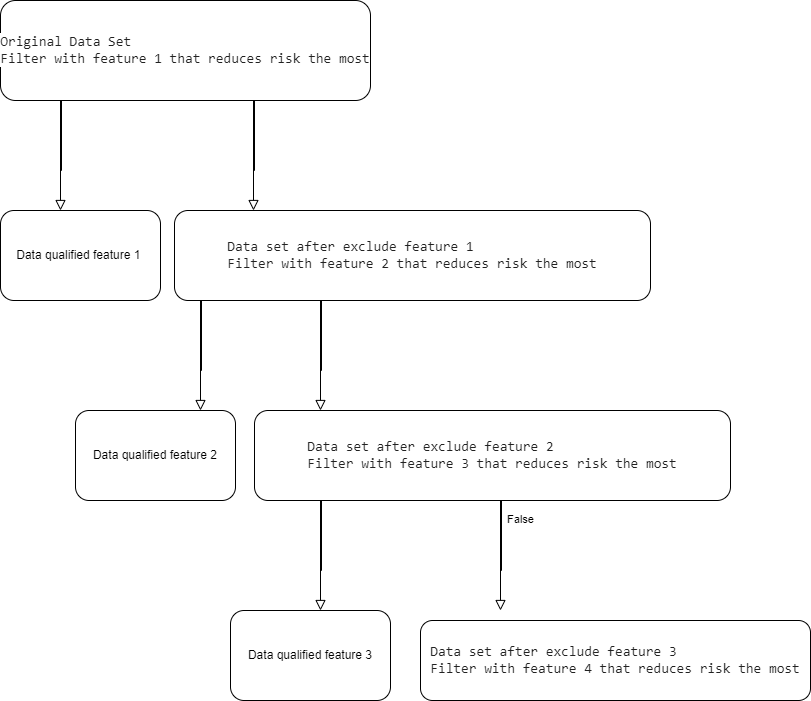

The diagram above was exported from draw.io. Its source (the exported page's mxGraphModel, read from the mxfile embedded in the PNG):
<mxGraphModel dx="2314" dy="1148" grid="1" gridSize="10" guides="1" tooltips="1" connect="1" arrows="1" fold="1" page="1" pageScale="1" pageWidth="827" pageHeight="1169" math="0" shadow="0">
  <root>
    <mxCell id="WIyWlLk6GJQsqaUBKTNV-0" />
    <mxCell id="WIyWlLk6GJQsqaUBKTNV-1" parent="WIyWlLk6GJQsqaUBKTNV-0" />
    <mxCell id="WIyWlLk6GJQsqaUBKTNV-3" value="&lt;div style=&quot;text-align: start;&quot;&gt;&lt;font face=&quot;monospace&quot; color=&quot;#212121&quot;&gt;&lt;span style=&quot;font-size: 14px; white-space: pre; background-color: rgb(255, 255, 255);&quot;&gt;Original Data Set&lt;/span&gt;&lt;/font&gt;&lt;/div&gt;&lt;div style=&quot;text-align: start;&quot;&gt;&lt;font face=&quot;monospace&quot; color=&quot;#212121&quot;&gt;&lt;span style=&quot;font-size: 14px; white-space: pre; background-color: rgb(255, 255, 255);&quot;&gt;Filter with feature 1 that reduces risk the most&lt;/span&gt;&lt;/font&gt;&lt;/div&gt;" style="rounded=1;whiteSpace=wrap;html=1;fontSize=12;glass=0;strokeWidth=1;shadow=0;" parent="WIyWlLk6GJQsqaUBKTNV-1" vertex="1">
      <mxGeometry x="160" y="80" width="370" height="100" as="geometry" />
    </mxCell>
    <mxCell id="WIyWlLk6GJQsqaUBKTNV-4" value="" style="rounded=0;html=1;jettySize=auto;orthogonalLoop=1;fontSize=11;endArrow=block;endFill=0;endSize=8;strokeWidth=1;shadow=0;labelBackgroundColor=none;edgeStyle=orthogonalEdgeStyle;" parent="WIyWlLk6GJQsqaUBKTNV-1" edge="1">
      <mxGeometry y="20" relative="1" as="geometry">
        <mxPoint as="offset" />
        <mxPoint x="220" y="250" as="sourcePoint" />
        <mxPoint x="220" y="290" as="targetPoint" />
        <Array as="points">
          <mxPoint x="221" y="250" />
          <mxPoint x="221" y="180" />
          <mxPoint x="220" y="180" />
        </Array>
      </mxGeometry>
    </mxCell>
    <mxCell id="btvDExr0uJh8NkBX9CwC-0" value="&lt;div&gt;Data qualified feature 1&amp;nbsp;&lt;/div&gt;" style="rounded=1;whiteSpace=wrap;html=1;" parent="WIyWlLk6GJQsqaUBKTNV-1" vertex="1">
      <mxGeometry x="160" y="290" width="160" height="90" as="geometry" />
    </mxCell>
    <mxCell id="btvDExr0uJh8NkBX9CwC-1" value="" style="rounded=0;html=1;jettySize=auto;orthogonalLoop=1;fontSize=11;endArrow=block;endFill=0;endSize=8;strokeWidth=1;shadow=0;labelBackgroundColor=none;edgeStyle=orthogonalEdgeStyle;" parent="WIyWlLk6GJQsqaUBKTNV-1" edge="1">
      <mxGeometry x="-0.4286" y="-19" relative="1" as="geometry">
        <mxPoint as="offset" />
        <mxPoint x="413" y="250" as="sourcePoint" />
        <mxPoint x="413" y="290" as="targetPoint" />
        <Array as="points">
          <mxPoint x="414" y="250" />
          <mxPoint x="414" y="180" />
          <mxPoint x="413" y="180" />
        </Array>
      </mxGeometry>
    </mxCell>
    <mxCell id="btvDExr0uJh8NkBX9CwC-2" value="&lt;div style=&quot;text-align: start;&quot;&gt;&lt;font face=&quot;monospace&quot; color=&quot;#212121&quot;&gt;&lt;span style=&quot;font-size: 14px; white-space: pre; background-color: rgb(255, 255, 255);&quot;&gt;Data set after exclude feature 1&lt;/span&gt;&lt;/font&gt;&lt;/div&gt;&lt;div style=&quot;text-align: start;&quot;&gt;&lt;span style=&quot;color: rgb(33, 33, 33); font-family: monospace; font-size: 14px; white-space: pre; background-color: rgb(255, 255, 255);&quot;&gt;Filter with feature 2 that reduces risk the most&lt;/span&gt;&lt;font face=&quot;monospace&quot; color=&quot;#212121&quot;&gt;&lt;span style=&quot;font-size: 14px; white-space: pre; background-color: rgb(255, 255, 255);&quot;&gt;&lt;br&gt;&lt;/span&gt;&lt;/font&gt;&lt;/div&gt;" style="rounded=1;whiteSpace=wrap;html=1;" parent="WIyWlLk6GJQsqaUBKTNV-1" vertex="1">
      <mxGeometry x="334" y="290" width="476" height="90" as="geometry" />
    </mxCell>
    <mxCell id="btvDExr0uJh8NkBX9CwC-3" value="" style="rounded=0;html=1;jettySize=auto;orthogonalLoop=1;fontSize=11;endArrow=block;endFill=0;endSize=8;strokeWidth=1;shadow=0;labelBackgroundColor=none;edgeStyle=orthogonalEdgeStyle;" parent="WIyWlLk6GJQsqaUBKTNV-1" edge="1">
      <mxGeometry y="20" relative="1" as="geometry">
        <mxPoint as="offset" />
        <mxPoint x="360" y="450" as="sourcePoint" />
        <mxPoint x="360" y="490" as="targetPoint" />
        <Array as="points">
          <mxPoint x="361" y="450" />
          <mxPoint x="361" y="380" />
          <mxPoint x="360" y="380" />
        </Array>
      </mxGeometry>
    </mxCell>
    <mxCell id="btvDExr0uJh8NkBX9CwC-5" value="" style="rounded=0;html=1;jettySize=auto;orthogonalLoop=1;fontSize=11;endArrow=block;endFill=0;endSize=8;strokeWidth=1;shadow=0;labelBackgroundColor=none;edgeStyle=orthogonalEdgeStyle;" parent="WIyWlLk6GJQsqaUBKTNV-1" edge="1">
      <mxGeometry y="20" relative="1" as="geometry">
        <mxPoint as="offset" />
        <mxPoint x="480" y="450" as="sourcePoint" />
        <mxPoint x="480" y="490" as="targetPoint" />
        <Array as="points">
          <mxPoint x="481" y="450" />
          <mxPoint x="481" y="380" />
          <mxPoint x="480" y="380" />
        </Array>
      </mxGeometry>
    </mxCell>
    <mxCell id="btvDExr0uJh8NkBX9CwC-6" value="&lt;div&gt;Data qualified feature 2&lt;/div&gt;" style="rounded=1;whiteSpace=wrap;html=1;" parent="WIyWlLk6GJQsqaUBKTNV-1" vertex="1">
      <mxGeometry x="235" y="490" width="160" height="90" as="geometry" />
    </mxCell>
    <mxCell id="btvDExr0uJh8NkBX9CwC-8" value="" style="rounded=0;html=1;jettySize=auto;orthogonalLoop=1;fontSize=11;endArrow=block;endFill=0;endSize=8;strokeWidth=1;shadow=0;labelBackgroundColor=none;edgeStyle=orthogonalEdgeStyle;" parent="WIyWlLk6GJQsqaUBKTNV-1" edge="1">
      <mxGeometry y="20" relative="1" as="geometry">
        <mxPoint as="offset" />
        <mxPoint x="480" y="650" as="sourcePoint" />
        <mxPoint x="480" y="690" as="targetPoint" />
        <Array as="points">
          <mxPoint x="481" y="650" />
          <mxPoint x="481" y="580" />
          <mxPoint x="480" y="580" />
        </Array>
      </mxGeometry>
    </mxCell>
    <mxCell id="btvDExr0uJh8NkBX9CwC-9" value="False" style="rounded=0;html=1;jettySize=auto;orthogonalLoop=1;fontSize=11;endArrow=block;endFill=0;endSize=8;strokeWidth=1;shadow=0;labelBackgroundColor=none;edgeStyle=orthogonalEdgeStyle;" parent="WIyWlLk6GJQsqaUBKTNV-1" edge="1">
      <mxGeometry y="20" relative="1" as="geometry">
        <mxPoint as="offset" />
        <mxPoint x="660" y="650" as="sourcePoint" />
        <mxPoint x="660" y="690" as="targetPoint" />
        <Array as="points">
          <mxPoint x="661" y="650" />
          <mxPoint x="661" y="580" />
          <mxPoint x="660" y="580" />
        </Array>
      </mxGeometry>
    </mxCell>
    <mxCell id="btvDExr0uJh8NkBX9CwC-11" value="&lt;div style=&quot;text-align: start;&quot;&gt;&lt;font face=&quot;monospace&quot; color=&quot;#212121&quot;&gt;&lt;span style=&quot;font-size: 14px; white-space: pre; background-color: rgb(255, 255, 255);&quot;&gt;Data set after exclude feature 3&lt;/span&gt;&lt;/font&gt;&lt;/div&gt;&lt;div style=&quot;text-align: start;&quot;&gt;&lt;span style=&quot;color: rgb(33, 33, 33); font-family: monospace; font-size: 14px; white-space: pre; background-color: rgb(255, 255, 255);&quot;&gt;Filter with feature 4 that reduces risk the most&lt;/span&gt;&lt;/div&gt;" style="rounded=1;whiteSpace=wrap;html=1;" parent="WIyWlLk6GJQsqaUBKTNV-1" vertex="1">
      <mxGeometry x="580" y="700" width="390" height="80" as="geometry" />
    </mxCell>
    <mxCell id="dN_lvrg1heNFcYSAVBub-0" value="&lt;div style=&quot;text-align: start;&quot;&gt;&lt;font face=&quot;monospace&quot; color=&quot;#212121&quot;&gt;&lt;span style=&quot;font-size: 14px; white-space: pre; background-color: rgb(255, 255, 255);&quot;&gt;Data set after exclude feature 2&lt;/span&gt;&lt;/font&gt;&lt;/div&gt;&lt;div style=&quot;text-align: start;&quot;&gt;&lt;span style=&quot;color: rgb(33, 33, 33); font-family: monospace; font-size: 14px; white-space: pre; background-color: rgb(255, 255, 255);&quot;&gt;Filter with feature 3 that reduces risk the most&lt;/span&gt;&lt;font face=&quot;monospace&quot; color=&quot;#212121&quot;&gt;&lt;span style=&quot;font-size: 14px; white-space: pre; background-color: rgb(255, 255, 255);&quot;&gt;&lt;br&gt;&lt;/span&gt;&lt;/font&gt;&lt;/div&gt;" style="rounded=1;whiteSpace=wrap;html=1;" vertex="1" parent="WIyWlLk6GJQsqaUBKTNV-1">
      <mxGeometry x="414" y="490" width="476" height="90" as="geometry" />
    </mxCell>
    <mxCell id="dN_lvrg1heNFcYSAVBub-1" value="&lt;div&gt;Data qualified feature 3&lt;/div&gt;" style="rounded=1;whiteSpace=wrap;html=1;" vertex="1" parent="WIyWlLk6GJQsqaUBKTNV-1">
      <mxGeometry x="390" y="690" width="160" height="90" as="geometry" />
    </mxCell>
  </root>
</mxGraphModel>